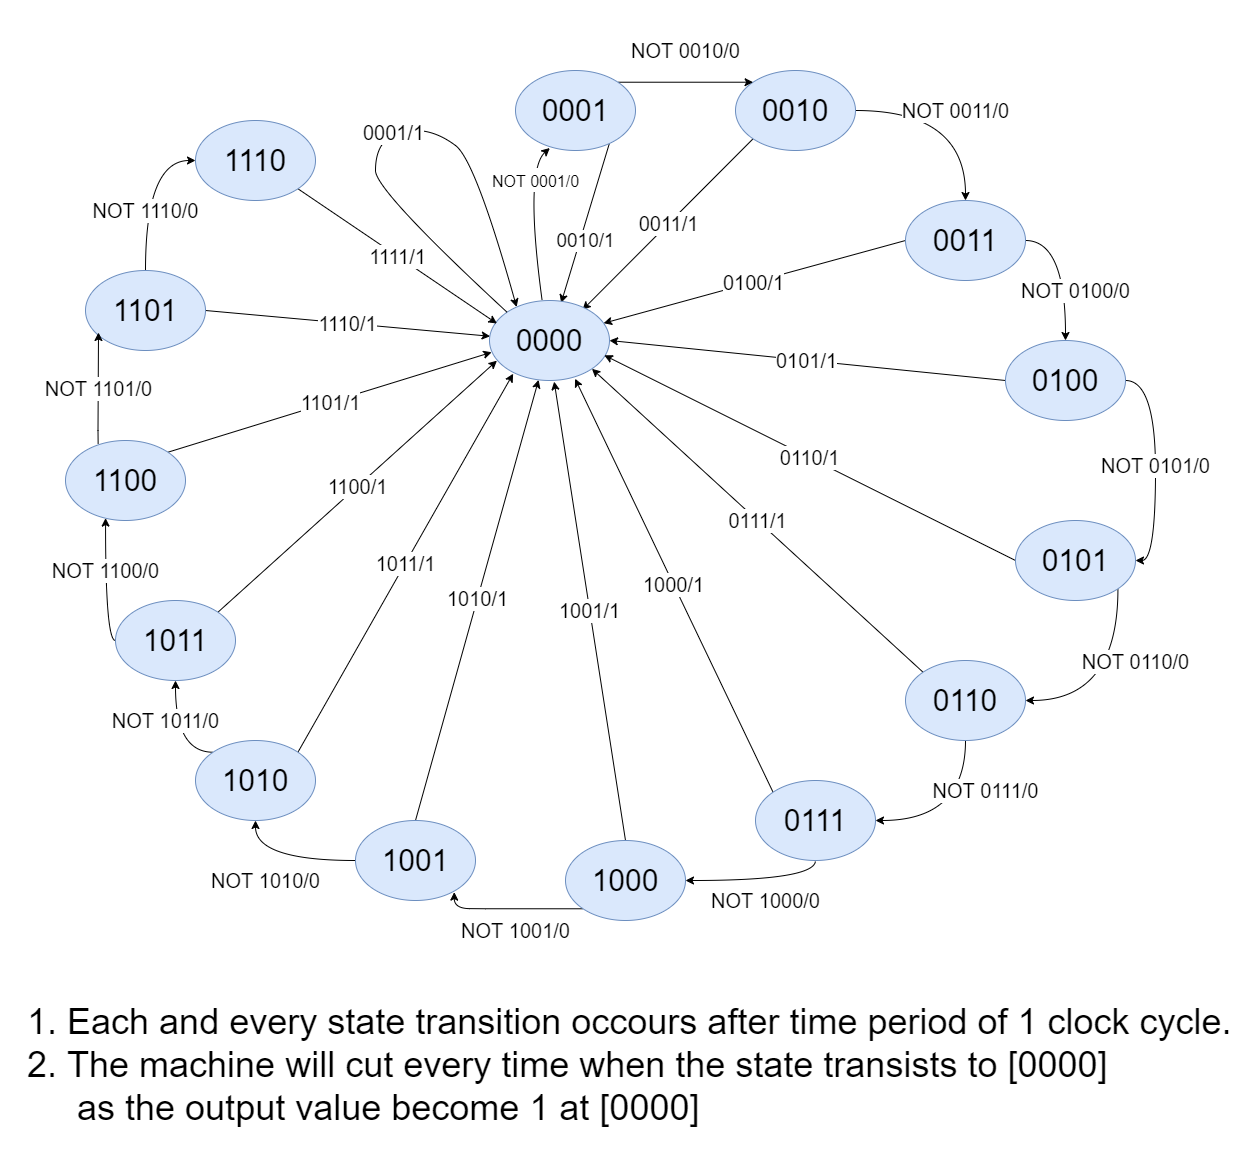

The diagram above was exported from draw.io. Its source (the exported page's mxGraphModel, read from the mxfile embedded in the PNG):
<mxGraphModel dx="3124" dy="2112" grid="1" gridSize="10" guides="1" tooltips="1" connect="1" arrows="1" fold="1" page="1" pageScale="1" pageWidth="1169" pageHeight="827" math="0" shadow="0">
  <root>
    <mxCell id="0" />
    <mxCell id="1" parent="0" />
    <mxCell id="VAItcl9miKQENOCHs-0j-101" value="" style="rounded=0;whiteSpace=wrap;html=1;fontSize=19;strokeWidth=1;strokeColor=#FFFFFF;" parent="1" vertex="1">
      <mxGeometry x="-25" y="-10" width="1250" height="1160" as="geometry" />
    </mxCell>
    <mxCell id="VAItcl9miKQENOCHs-0j-54" value="0101/1" style="edgeStyle=none;rounded=0;orthogonalLoop=1;jettySize=auto;html=1;exitX=0;exitY=0.5;exitDx=0;exitDy=0;entryX=1;entryY=0.5;entryDx=0;entryDy=0;fontSize=20;" parent="1" source="VAItcl9miKQENOCHs-0j-5" target="VAItcl9miKQENOCHs-0j-13" edge="1">
      <mxGeometry relative="1" as="geometry" />
    </mxCell>
    <mxCell id="VAItcl9miKQENOCHs-0j-76" value="NOT 0101/0" style="edgeStyle=orthogonalEdgeStyle;curved=1;rounded=0;orthogonalLoop=1;jettySize=auto;html=1;exitX=1;exitY=0.5;exitDx=0;exitDy=0;entryX=1;entryY=0.5;entryDx=0;entryDy=0;fontSize=20;" parent="1" source="VAItcl9miKQENOCHs-0j-5" target="VAItcl9miKQENOCHs-0j-18" edge="1">
      <mxGeometry relative="1" as="geometry" />
    </mxCell>
    <mxCell id="VAItcl9miKQENOCHs-0j-5" value="0100" style="ellipse;whiteSpace=wrap;html=1;fontSize=30;fillColor=#dae8fc;strokeColor=#6c8ebf;" parent="1" vertex="1">
      <mxGeometry x="980" y="330" width="120" height="80" as="geometry" />
    </mxCell>
    <mxCell id="VAItcl9miKQENOCHs-0j-53" value="0100/1" style="edgeStyle=none;rounded=0;orthogonalLoop=1;jettySize=auto;html=1;exitX=0;exitY=0.5;exitDx=0;exitDy=0;entryX=0.951;entryY=0.284;entryDx=0;entryDy=0;fontSize=20;entryPerimeter=0;" parent="1" source="VAItcl9miKQENOCHs-0j-6" target="VAItcl9miKQENOCHs-0j-13" edge="1">
      <mxGeometry relative="1" as="geometry" />
    </mxCell>
    <mxCell id="VAItcl9miKQENOCHs-0j-74" value="NOT 0100/0" style="edgeStyle=orthogonalEdgeStyle;curved=1;rounded=0;orthogonalLoop=1;jettySize=auto;html=1;exitX=1;exitY=0.5;exitDx=0;exitDy=0;entryX=0.5;entryY=0;entryDx=0;entryDy=0;fontSize=20;" parent="1" source="VAItcl9miKQENOCHs-0j-6" target="VAItcl9miKQENOCHs-0j-5" edge="1">
      <mxGeometry x="0.2857" y="10" relative="1" as="geometry">
        <mxPoint as="offset" />
      </mxGeometry>
    </mxCell>
    <mxCell id="VAItcl9miKQENOCHs-0j-6" value="0011" style="ellipse;whiteSpace=wrap;html=1;fontSize=30;fillColor=#dae8fc;strokeColor=#6c8ebf;" parent="1" vertex="1">
      <mxGeometry x="880" y="190" width="120" height="80" as="geometry" />
    </mxCell>
    <mxCell id="VAItcl9miKQENOCHs-0j-52" value="0011/1" style="edgeStyle=none;rounded=0;orthogonalLoop=1;jettySize=auto;html=1;exitX=0;exitY=1;exitDx=0;exitDy=0;entryX=0.775;entryY=0.117;entryDx=0;entryDy=0;entryPerimeter=0;fontSize=20;" parent="1" source="VAItcl9miKQENOCHs-0j-7" target="VAItcl9miKQENOCHs-0j-13" edge="1">
      <mxGeometry relative="1" as="geometry" />
    </mxCell>
    <mxCell id="VAItcl9miKQENOCHs-0j-78" value="NOT 0011/0" style="edgeStyle=orthogonalEdgeStyle;curved=1;rounded=0;orthogonalLoop=1;jettySize=auto;html=1;exitX=1;exitY=0.5;exitDx=0;exitDy=0;entryX=0.5;entryY=0;entryDx=0;entryDy=0;fontSize=20;" parent="1" source="VAItcl9miKQENOCHs-0j-7" target="VAItcl9miKQENOCHs-0j-6" edge="1">
      <mxGeometry relative="1" as="geometry" />
    </mxCell>
    <mxCell id="VAItcl9miKQENOCHs-0j-7" value="0010" style="ellipse;whiteSpace=wrap;html=1;fontSize=30;fillColor=#dae8fc;strokeColor=#6c8ebf;" parent="1" vertex="1">
      <mxGeometry x="710" y="60" width="120" height="80" as="geometry" />
    </mxCell>
    <mxCell id="VAItcl9miKQENOCHs-0j-70" value="NOT 0010/0" style="edgeStyle=orthogonalEdgeStyle;curved=1;rounded=0;orthogonalLoop=1;jettySize=auto;html=1;exitX=1;exitY=0;exitDx=0;exitDy=0;entryX=0;entryY=0;entryDx=0;entryDy=0;fontSize=20;" parent="1" source="VAItcl9miKQENOCHs-0j-12" target="VAItcl9miKQENOCHs-0j-7" edge="1">
      <mxGeometry y="32" relative="1" as="geometry">
        <mxPoint as="offset" />
      </mxGeometry>
    </mxCell>
    <mxCell id="VAItcl9miKQENOCHs-0j-96" value="0010/1" style="edgeStyle=none;rounded=0;orthogonalLoop=1;jettySize=auto;html=1;exitX=0.782;exitY=0.913;exitDx=0;exitDy=0;entryX=0.597;entryY=0.03;entryDx=0;entryDy=0;entryPerimeter=0;fontSize=19;exitPerimeter=0;" parent="1" source="VAItcl9miKQENOCHs-0j-12" target="VAItcl9miKQENOCHs-0j-13" edge="1">
      <mxGeometry x="0.1978" y="5" relative="1" as="geometry">
        <mxPoint as="offset" />
      </mxGeometry>
    </mxCell>
    <mxCell id="VAItcl9miKQENOCHs-0j-12" value="0001" style="ellipse;whiteSpace=wrap;html=1;fontSize=30;fillColor=#dae8fc;strokeColor=#6c8ebf;" parent="1" vertex="1">
      <mxGeometry x="490" y="60" width="120" height="80" as="geometry" />
    </mxCell>
    <mxCell id="VAItcl9miKQENOCHs-0j-13" value="&lt;font style=&quot;font-size: 30px;&quot;&gt;0000&lt;/font&gt;" style="ellipse;whiteSpace=wrap;html=1;fontSize=30;fillColor=#dae8fc;strokeColor=#6c8ebf;" parent="1" vertex="1">
      <mxGeometry x="464" y="290" width="120" height="80" as="geometry" />
    </mxCell>
    <mxCell id="VAItcl9miKQENOCHs-0j-65" value="1111/1" style="edgeStyle=none;rounded=0;orthogonalLoop=1;jettySize=auto;html=1;exitX=1;exitY=1;exitDx=0;exitDy=0;fontSize=20;entryX=0.062;entryY=0.288;entryDx=0;entryDy=0;entryPerimeter=0;" parent="1" source="VAItcl9miKQENOCHs-0j-14" target="VAItcl9miKQENOCHs-0j-13" edge="1">
      <mxGeometry relative="1" as="geometry">
        <mxPoint x="470" y="300" as="targetPoint" />
      </mxGeometry>
    </mxCell>
    <mxCell id="VAItcl9miKQENOCHs-0j-14" value="1110" style="ellipse;whiteSpace=wrap;html=1;fontSize=30;fillColor=#dae8fc;strokeColor=#6c8ebf;" parent="1" vertex="1">
      <mxGeometry x="170" y="110" width="120" height="80" as="geometry" />
    </mxCell>
    <mxCell id="VAItcl9miKQENOCHs-0j-64" value="1110/1" style="edgeStyle=none;rounded=0;orthogonalLoop=1;jettySize=auto;html=1;exitX=1;exitY=0.5;exitDx=0;exitDy=0;fontSize=20;entryX=0.005;entryY=0.447;entryDx=0;entryDy=0;entryPerimeter=0;" parent="1" source="VAItcl9miKQENOCHs-0j-15" target="VAItcl9miKQENOCHs-0j-13" edge="1">
      <mxGeometry relative="1" as="geometry">
        <mxPoint x="470" y="310" as="targetPoint" />
      </mxGeometry>
    </mxCell>
    <mxCell id="VAItcl9miKQENOCHs-0j-90" value="NOT 1110/0" style="edgeStyle=orthogonalEdgeStyle;curved=1;rounded=0;orthogonalLoop=1;jettySize=auto;html=1;exitX=0.5;exitY=0;exitDx=0;exitDy=0;entryX=0;entryY=0.5;entryDx=0;entryDy=0;fontSize=20;" parent="1" source="VAItcl9miKQENOCHs-0j-15" target="VAItcl9miKQENOCHs-0j-14" edge="1">
      <mxGeometry x="-0.25" relative="1" as="geometry">
        <mxPoint as="offset" />
      </mxGeometry>
    </mxCell>
    <mxCell id="VAItcl9miKQENOCHs-0j-15" value="1101" style="ellipse;whiteSpace=wrap;html=1;fontSize=30;fillColor=#dae8fc;strokeColor=#6c8ebf;" parent="1" vertex="1">
      <mxGeometry x="60" y="260" width="120" height="80" as="geometry" />
    </mxCell>
    <mxCell id="VAItcl9miKQENOCHs-0j-56" value="0111/1" style="edgeStyle=none;rounded=0;orthogonalLoop=1;jettySize=auto;html=1;exitX=0;exitY=0;exitDx=0;exitDy=0;entryX=1;entryY=1;entryDx=0;entryDy=0;fontSize=20;" parent="1" source="VAItcl9miKQENOCHs-0j-16" target="VAItcl9miKQENOCHs-0j-13" edge="1">
      <mxGeometry relative="1" as="geometry" />
    </mxCell>
    <mxCell id="VAItcl9miKQENOCHs-0j-79" value="NOT 0111/0" style="edgeStyle=orthogonalEdgeStyle;curved=1;rounded=0;orthogonalLoop=1;jettySize=auto;html=1;exitX=0.5;exitY=1;exitDx=0;exitDy=0;entryX=1;entryY=0.5;entryDx=0;entryDy=0;fontSize=20;" parent="1" source="VAItcl9miKQENOCHs-0j-16" target="VAItcl9miKQENOCHs-0j-22" edge="1">
      <mxGeometry x="-0.4118" y="20" relative="1" as="geometry">
        <mxPoint as="offset" />
      </mxGeometry>
    </mxCell>
    <mxCell id="VAItcl9miKQENOCHs-0j-16" value="0110" style="ellipse;whiteSpace=wrap;html=1;fontSize=30;fillColor=#dae8fc;strokeColor=#6c8ebf;" parent="1" vertex="1">
      <mxGeometry x="880" y="650" width="120" height="80" as="geometry" />
    </mxCell>
    <mxCell id="VAItcl9miKQENOCHs-0j-63" value="1101/1" style="edgeStyle=none;rounded=0;orthogonalLoop=1;jettySize=auto;html=1;exitX=1;exitY=0;exitDx=0;exitDy=0;fontSize=20;entryX=0.018;entryY=0.647;entryDx=0;entryDy=0;entryPerimeter=0;" parent="1" source="VAItcl9miKQENOCHs-0j-17" target="VAItcl9miKQENOCHs-0j-13" edge="1">
      <mxGeometry relative="1" as="geometry">
        <mxPoint x="470" y="330" as="targetPoint" />
      </mxGeometry>
    </mxCell>
    <mxCell id="VAItcl9miKQENOCHs-0j-87" value="NOT 1101/0" style="edgeStyle=orthogonalEdgeStyle;curved=1;rounded=0;orthogonalLoop=1;jettySize=auto;html=1;exitX=0.272;exitY=0.039;exitDx=0;exitDy=0;fontSize=20;exitPerimeter=0;" parent="1" source="VAItcl9miKQENOCHs-0j-17" edge="1">
      <mxGeometry relative="1" as="geometry">
        <mxPoint x="73" y="322" as="targetPoint" />
        <Array as="points">
          <mxPoint x="73" y="420" />
          <mxPoint x="73" y="420" />
          <mxPoint x="73" y="322" />
        </Array>
      </mxGeometry>
    </mxCell>
    <mxCell id="VAItcl9miKQENOCHs-0j-17" value="1100" style="ellipse;whiteSpace=wrap;html=1;fontSize=30;fillColor=#dae8fc;strokeColor=#6c8ebf;" parent="1" vertex="1">
      <mxGeometry x="40" y="430" width="120" height="80" as="geometry" />
    </mxCell>
    <mxCell id="VAItcl9miKQENOCHs-0j-55" value="0110/1" style="edgeStyle=none;rounded=0;orthogonalLoop=1;jettySize=auto;html=1;exitX=0;exitY=0.5;exitDx=0;exitDy=0;fontSize=20;entryX=0.957;entryY=0.685;entryDx=0;entryDy=0;entryPerimeter=0;" parent="1" source="VAItcl9miKQENOCHs-0j-18" target="VAItcl9miKQENOCHs-0j-13" edge="1">
      <mxGeometry relative="1" as="geometry">
        <mxPoint x="580" y="350" as="targetPoint" />
      </mxGeometry>
    </mxCell>
    <mxCell id="VAItcl9miKQENOCHs-0j-77" value="NOT 0110/0" style="edgeStyle=orthogonalEdgeStyle;curved=1;rounded=0;orthogonalLoop=1;jettySize=auto;html=1;exitX=1;exitY=1;exitDx=0;exitDy=0;entryX=1;entryY=0.5;entryDx=0;entryDy=0;fontSize=20;" parent="1" source="VAItcl9miKQENOCHs-0j-18" target="VAItcl9miKQENOCHs-0j-16" edge="1">
      <mxGeometry x="-0.2973" y="18" relative="1" as="geometry">
        <mxPoint as="offset" />
      </mxGeometry>
    </mxCell>
    <mxCell id="VAItcl9miKQENOCHs-0j-18" value="0101" style="ellipse;whiteSpace=wrap;html=1;fontSize=30;fillColor=#dae8fc;strokeColor=#6c8ebf;" parent="1" vertex="1">
      <mxGeometry x="990" y="510" width="120" height="80" as="geometry" />
    </mxCell>
    <mxCell id="VAItcl9miKQENOCHs-0j-62" value="1100/1" style="edgeStyle=none;rounded=0;orthogonalLoop=1;jettySize=auto;html=1;exitX=1;exitY=0;exitDx=0;exitDy=0;fontSize=20;entryX=0.062;entryY=0.752;entryDx=0;entryDy=0;entryPerimeter=0;" parent="1" source="VAItcl9miKQENOCHs-0j-19" target="VAItcl9miKQENOCHs-0j-13" edge="1">
      <mxGeometry relative="1" as="geometry">
        <mxPoint x="460" y="370" as="targetPoint" />
      </mxGeometry>
    </mxCell>
    <mxCell id="VAItcl9miKQENOCHs-0j-86" value="NOT 1100/0" style="edgeStyle=orthogonalEdgeStyle;curved=1;rounded=0;orthogonalLoop=1;jettySize=auto;html=1;exitX=0;exitY=0.5;exitDx=0;exitDy=0;fontSize=20;entryX=0.334;entryY=0.97;entryDx=0;entryDy=0;entryPerimeter=0;" parent="1" source="VAItcl9miKQENOCHs-0j-19" target="VAItcl9miKQENOCHs-0j-17" edge="1">
      <mxGeometry x="0.2073" relative="1" as="geometry">
        <mxPoint x="100" y="550" as="targetPoint" />
        <Array as="points">
          <mxPoint x="80" y="630" />
        </Array>
        <mxPoint as="offset" />
      </mxGeometry>
    </mxCell>
    <mxCell id="VAItcl9miKQENOCHs-0j-19" value="1011" style="ellipse;whiteSpace=wrap;html=1;fontSize=30;fillColor=#dae8fc;strokeColor=#6c8ebf;" parent="1" vertex="1">
      <mxGeometry x="90" y="590" width="120" height="80" as="geometry" />
    </mxCell>
    <mxCell id="VAItcl9miKQENOCHs-0j-60" value="1010/1" style="edgeStyle=none;rounded=0;orthogonalLoop=1;jettySize=auto;html=1;exitX=0.5;exitY=0;exitDx=0;exitDy=0;fontSize=20;" parent="1" source="VAItcl9miKQENOCHs-0j-20" target="VAItcl9miKQENOCHs-0j-13" edge="1">
      <mxGeometry relative="1" as="geometry" />
    </mxCell>
    <mxCell id="VAItcl9miKQENOCHs-0j-83" value="NOT 1010/0" style="edgeStyle=orthogonalEdgeStyle;curved=1;rounded=0;orthogonalLoop=1;jettySize=auto;html=1;exitX=0;exitY=0.5;exitDx=0;exitDy=0;entryX=0.5;entryY=1;entryDx=0;entryDy=0;fontSize=20;" parent="1" source="VAItcl9miKQENOCHs-0j-20" target="VAItcl9miKQENOCHs-0j-38" edge="1">
      <mxGeometry x="0.2857" y="20" relative="1" as="geometry">
        <mxPoint as="offset" />
      </mxGeometry>
    </mxCell>
    <mxCell id="VAItcl9miKQENOCHs-0j-20" value="1001" style="ellipse;whiteSpace=wrap;html=1;fontSize=30;fillColor=#dae8fc;strokeColor=#6c8ebf;" parent="1" vertex="1">
      <mxGeometry x="330" y="810" width="120" height="80" as="geometry" />
    </mxCell>
    <mxCell id="VAItcl9miKQENOCHs-0j-59" value="1000/1" style="edgeStyle=none;rounded=0;orthogonalLoop=1;jettySize=auto;html=1;exitX=0;exitY=0;exitDx=0;exitDy=0;entryX=0.713;entryY=0.978;entryDx=0;entryDy=0;entryPerimeter=0;fontSize=20;" parent="1" source="VAItcl9miKQENOCHs-0j-22" target="VAItcl9miKQENOCHs-0j-13" edge="1">
      <mxGeometry relative="1" as="geometry" />
    </mxCell>
    <mxCell id="VAItcl9miKQENOCHs-0j-81" value="NOT 1000/0" style="edgeStyle=orthogonalEdgeStyle;curved=1;rounded=0;orthogonalLoop=1;jettySize=auto;html=1;exitX=0.5;exitY=1;exitDx=0;exitDy=0;entryX=1;entryY=0.5;entryDx=0;entryDy=0;fontSize=20;" parent="1" source="VAItcl9miKQENOCHs-0j-22" target="VAItcl9miKQENOCHs-0j-37" edge="1">
      <mxGeometry x="-0.0667" y="20" relative="1" as="geometry">
        <mxPoint as="offset" />
      </mxGeometry>
    </mxCell>
    <mxCell id="VAItcl9miKQENOCHs-0j-22" value="0111" style="ellipse;whiteSpace=wrap;html=1;fontSize=30;fillColor=#dae8fc;strokeColor=#6c8ebf;" parent="1" vertex="1">
      <mxGeometry x="730" y="770" width="120" height="80" as="geometry" />
    </mxCell>
    <mxCell id="VAItcl9miKQENOCHs-0j-58" value="1001/1" style="edgeStyle=none;rounded=0;orthogonalLoop=1;jettySize=auto;html=1;exitX=0.5;exitY=0;exitDx=0;exitDy=0;entryX=0.539;entryY=1.014;entryDx=0;entryDy=0;fontSize=20;entryPerimeter=0;" parent="1" source="VAItcl9miKQENOCHs-0j-37" target="VAItcl9miKQENOCHs-0j-13" edge="1">
      <mxGeometry relative="1" as="geometry" />
    </mxCell>
    <mxCell id="VAItcl9miKQENOCHs-0j-82" value="NOT 1001/0" style="edgeStyle=orthogonalEdgeStyle;curved=1;rounded=0;orthogonalLoop=1;jettySize=auto;html=1;exitX=0;exitY=1;exitDx=0;exitDy=0;entryX=0.823;entryY=0.895;entryDx=0;entryDy=0;fontSize=20;entryPerimeter=0;" parent="1" source="VAItcl9miKQENOCHs-0j-37" target="VAItcl9miKQENOCHs-0j-20" edge="1">
      <mxGeometry x="-0.0687" y="22" relative="1" as="geometry">
        <Array as="points">
          <mxPoint x="460" y="898" />
          <mxPoint x="429" y="898" />
        </Array>
        <mxPoint as="offset" />
      </mxGeometry>
    </mxCell>
    <mxCell id="VAItcl9miKQENOCHs-0j-37" value="1000" style="ellipse;whiteSpace=wrap;html=1;fontSize=30;fillColor=#dae8fc;strokeColor=#6c8ebf;" parent="1" vertex="1">
      <mxGeometry x="540" y="830" width="120" height="80" as="geometry" />
    </mxCell>
    <mxCell id="VAItcl9miKQENOCHs-0j-61" value="1011/1" style="edgeStyle=none;rounded=0;orthogonalLoop=1;jettySize=auto;html=1;exitX=1;exitY=0;exitDx=0;exitDy=0;fontSize=20;entryX=0.197;entryY=0.915;entryDx=0;entryDy=0;entryPerimeter=0;" parent="1" source="VAItcl9miKQENOCHs-0j-38" target="VAItcl9miKQENOCHs-0j-13" edge="1">
      <mxGeometry relative="1" as="geometry">
        <mxPoint x="490" y="370" as="targetPoint" />
      </mxGeometry>
    </mxCell>
    <mxCell id="VAItcl9miKQENOCHs-0j-84" value="NOT 1011/0" style="edgeStyle=orthogonalEdgeStyle;curved=1;rounded=0;orthogonalLoop=1;jettySize=auto;html=1;exitX=0;exitY=0;exitDx=0;exitDy=0;entryX=0.5;entryY=1;entryDx=0;entryDy=0;fontSize=20;" parent="1" source="VAItcl9miKQENOCHs-0j-38" target="VAItcl9miKQENOCHs-0j-19" edge="1">
      <mxGeometry x="0.2677" y="10" relative="1" as="geometry">
        <Array as="points">
          <mxPoint x="150" y="742" />
        </Array>
        <mxPoint y="1" as="offset" />
      </mxGeometry>
    </mxCell>
    <mxCell id="VAItcl9miKQENOCHs-0j-38" value="1010" style="ellipse;whiteSpace=wrap;html=1;fontSize=30;fillColor=#dae8fc;strokeColor=#6c8ebf;" parent="1" vertex="1">
      <mxGeometry x="170" y="730" width="120" height="80" as="geometry" />
    </mxCell>
    <mxCell id="VAItcl9miKQENOCHs-0j-67" value="0001/1" style="curved=1;endArrow=classic;html=1;fontSize=20;exitX=0;exitY=0;exitDx=0;exitDy=0;entryX=0.226;entryY=0.082;entryDx=0;entryDy=0;entryPerimeter=0;" parent="1" source="VAItcl9miKQENOCHs-0j-13" target="VAItcl9miKQENOCHs-0j-13" edge="1">
      <mxGeometry width="50" height="50" relative="1" as="geometry">
        <mxPoint x="440" y="260" as="sourcePoint" />
        <mxPoint x="508" y="290" as="targetPoint" />
        <Array as="points">
          <mxPoint x="350" y="180" />
          <mxPoint x="350" y="140" />
          <mxPoint x="370" y="120" />
          <mxPoint x="410" y="120" />
          <mxPoint x="450" y="150" />
        </Array>
      </mxGeometry>
    </mxCell>
    <mxCell id="VAItcl9miKQENOCHs-0j-100" value="&lt;font style=&quot;font-size: 16px&quot;&gt;NOT 0001/0&lt;/font&gt;" style="curved=1;endArrow=classic;html=1;fontSize=20;entryX=0.286;entryY=0.969;entryDx=0;entryDy=0;entryPerimeter=0;exitX=0.438;exitY=-0.006;exitDx=0;exitDy=0;exitPerimeter=0;" parent="1" source="VAItcl9miKQENOCHs-0j-13" target="VAItcl9miKQENOCHs-0j-12" edge="1">
      <mxGeometry x="0.4501" y="-10" width="50" height="50" relative="1" as="geometry">
        <mxPoint x="499" y="210" as="sourcePoint" />
        <mxPoint x="549" y="160" as="targetPoint" />
        <Array as="points">
          <mxPoint x="499" y="160" />
        </Array>
        <mxPoint as="offset" />
      </mxGeometry>
    </mxCell>
    <mxCell id="VAItcl9miKQENOCHs-0j-102" value="" style="rounded=0;whiteSpace=wrap;html=1;fontSize=19;opacity=0;" parent="1" vertex="1">
      <mxGeometry x="810" y="640" width="120" height="60" as="geometry" />
    </mxCell>
    <mxCell id="VAItcl9miKQENOCHs-0j-103" value="&lt;span style=&quot;font-size: 36px&quot;&gt;1. Each and every state transition occours after time period of 1 clock cycle.&lt;br&gt;2. The machine will cut every time when the state transists to [0000]&lt;br&gt;&amp;nbsp; &amp;nbsp; &amp;nbsp;as the output value become 1 at [0000]&lt;br&gt;&lt;br&gt;&lt;/span&gt;" style="rounded=0;whiteSpace=wrap;html=1;fontSize=19;perimeterSpacing=1;opacity=0;align=left;" parent="1" vertex="1">
      <mxGeometry y="1000" width="1210" height="150" as="geometry" />
    </mxCell>
  </root>
</mxGraphModel>